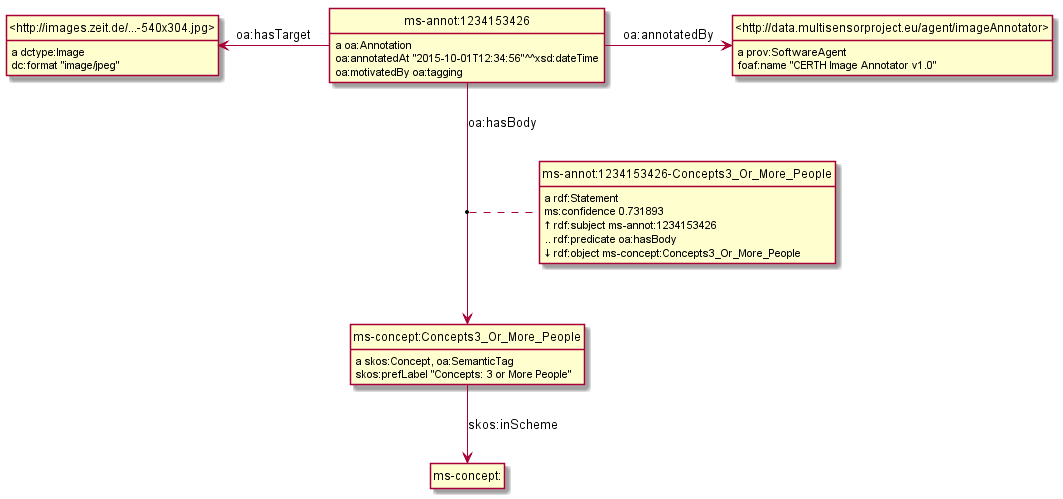

The diagram above was rendered by PlantUML. Its source (embedded in the PNG):
@startuml
hide empty methods
hide empty attributes
hide circle
skinparam classAttributeIconSize 0
class _http___data_multisensorproject_eu_agent_imageAnnotator_ as "<http://data.multisensorproject.eu/agent/imageAnnotator>"
_http___data_multisensorproject_eu_agent_imageAnnotator_ : a prov:SoftwareAgent
_http___data_multisensorproject_eu_agent_imageAnnotator_ : foaf:name "CERTH Image Annotator v1.0"
class ms_annot_1234153426 as "ms-annot:1234153426"
ms_annot_1234153426 : a oa:Annotation
class _http___images_zeit_de_____540x304_jpg_ as "<http://images.zeit.de/...-540x304.jpg>"
ms_annot_1234153426 -left-> _http___images_zeit_de_____540x304_jpg_ : oa:hasTarget
class ms_concept_Concepts3_Or_More_People as "ms-concept:Concepts3_Or_More_People"
ms_annot_1234153426 --> ms_concept_Concepts3_Or_More_People : oa:hasBody
ms_annot_1234153426 -right-> _http___data_multisensorproject_eu_agent_imageAnnotator_ : oa:annotatedBy
ms_annot_1234153426 : oa:annotatedAt "2015-10-01T12:34:56"^^xsd:dateTime
ms_annot_1234153426 : oa:motivatedBy oa:tagging
class ms_annot_1234153426_Concepts3_Or_More_People as "ms-annot:1234153426-Concepts3_Or_More_People"
ms_annot_1234153426_Concepts3_Or_More_People : a rdf:Statement
ms_annot_1234153426_Concepts3_Or_More_People : ms:confidence 0.731893
_http___images_zeit_de_____540x304_jpg_ : a dctype:Image
_http___images_zeit_de_____540x304_jpg_ : dc:format "image/jpeg"
ms_concept_Concepts3_Or_More_People : a skos:Concept, oa:SemanticTag
class ms_concept_ as "ms-concept:"
ms_concept_Concepts3_Or_More_People --> ms_concept_ : skos:inScheme
ms_concept_Concepts3_Or_More_People : skos:prefLabel "Concepts: 3 or More People"
(ms_annot_1234153426, ms_concept_Concepts3_Or_More_People) . ms_annot_1234153426_Concepts3_Or_More_People
ms_annot_1234153426_Concepts3_Or_More_People : ? rdf:subject ms-annot:1234153426
ms_annot_1234153426_Concepts3_Or_More_People : .. rdf:predicate oa:hasBody
ms_annot_1234153426_Concepts3_Or_More_People : ? rdf:object ms-concept:Concepts3_Or_More_People
@enduml